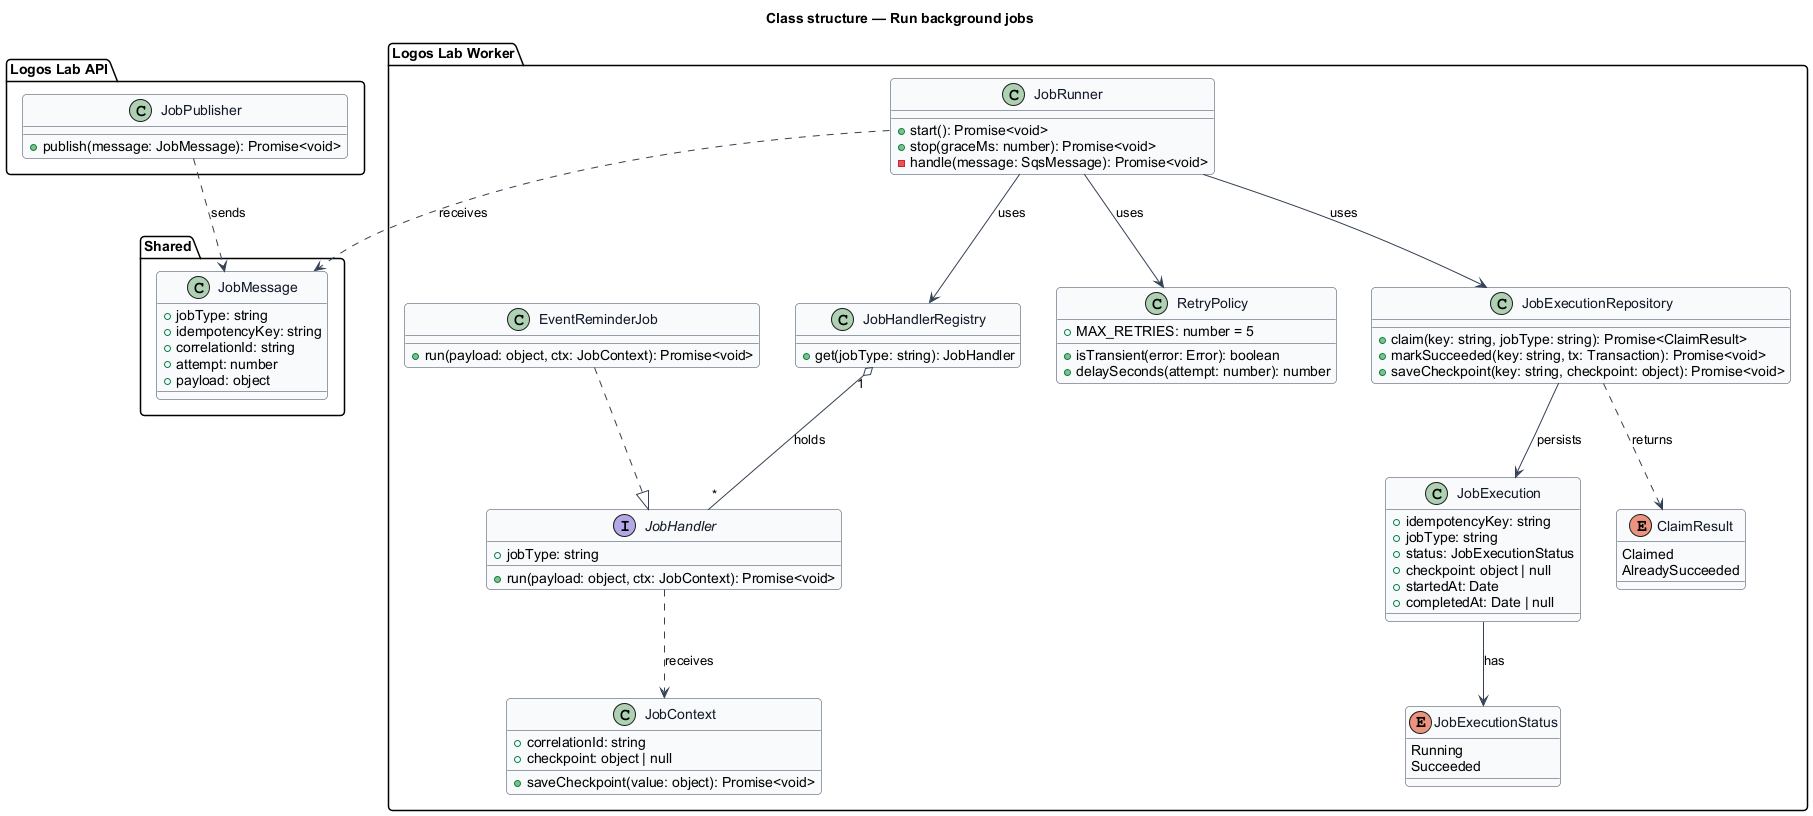

The diagram above was rendered by PlantUML. Its source (embedded in the PNG):
@startuml
' --- shared skin header ---
skinparam backgroundColor #FFFFFF
skinparam shadowing false
skinparam roundcorner 8
skinparam defaultFontName Arial
skinparam ArrowColor #344054
skinparam class {
  BorderColor #344054
  FontColor #101828
  BackgroundColor #F9FAFB
}
' --------------------------
title Class structure — Run background jobs

package "Logos Lab API" {
  class JobPublisher {
    +publish(message: JobMessage): Promise<void>
  }
}

package "Shared" {
  class JobMessage {
    +jobType: string
    +idempotencyKey: string
    +correlationId: string
    +attempt: number
    +payload: object
  }
}

package "Logos Lab Worker" {
  class JobRunner {
    +start(): Promise<void>
    +stop(graceMs: number): Promise<void>
    -handle(message: SqsMessage): Promise<void>
  }
  interface JobHandler {
    +jobType: string
    +run(payload: object, ctx: JobContext): Promise<void>
  }
  class EventReminderJob {
    +run(payload: object, ctx: JobContext): Promise<void>
  }
  class JobContext {
    +correlationId: string
    +checkpoint: object | null
    +saveCheckpoint(value: object): Promise<void>
  }
  class JobHandlerRegistry {
    +get(jobType: string): JobHandler
  }
  class RetryPolicy {
    +MAX_RETRIES: number = 5
    +isTransient(error: Error): boolean
    +delaySeconds(attempt: number): number
  }
  class JobExecutionRepository {
    +claim(key: string, jobType: string): Promise<ClaimResult>
    +markSucceeded(key: string, tx: Transaction): Promise<void>
    +saveCheckpoint(key: string, checkpoint: object): Promise<void>
  }
  class JobExecution {
    +idempotencyKey: string
    +jobType: string
    +status: JobExecutionStatus
    +checkpoint: object | null
    +startedAt: Date
    +completedAt: Date | null
  }
  enum JobExecutionStatus {
    Running
    Succeeded
  }
  enum ClaimResult {
    Claimed
    AlreadySucceeded
  }
}

JobPublisher ..> JobMessage : sends
JobRunner ..> JobMessage : receives
JobRunner --> JobHandlerRegistry : uses
JobHandlerRegistry "1" o-- "*" JobHandler : holds
EventReminderJob ..|> JobHandler
JobRunner --> RetryPolicy : uses
JobRunner --> JobExecutionRepository : uses
JobHandler ..> JobContext : receives
JobExecutionRepository --> JobExecution : persists
JobExecution --> JobExecutionStatus : has
JobExecutionRepository ..> ClaimResult : returns
@enduml